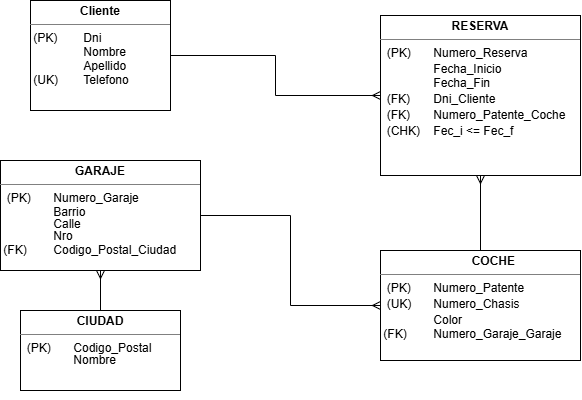

The diagram above was exported from draw.io. Its source (the exported page's mxGraphModel, read from the mxfile embedded in the PNG):
<mxGraphModel dx="1174" dy="1552" grid="1" gridSize="10" guides="1" tooltips="1" connect="1" arrows="1" fold="1" page="1" pageScale="1" pageWidth="827" pageHeight="1169" math="0" shadow="0">
  <root>
    <mxCell id="0" />
    <mxCell id="1" parent="0" />
    <mxCell id="sL1NQct0VK38UeLQs1Hv-18" edge="1" parent="1" source="sL1NQct0VK38UeLQs1Hv-12" style="edgeStyle=orthogonalEdgeStyle;rounded=0;orthogonalLoop=1;jettySize=auto;html=1;exitX=1;exitY=0.5;exitDx=0;exitDy=0;entryX=0;entryY=0.5;entryDx=0;entryDy=0;endArrow=ERmany;endFill=0;startArrow=none;startFill=0;" target="sL1NQct0VK38UeLQs1Hv-13">
      <mxGeometry relative="1" as="geometry" />
    </mxCell>
    <mxCell id="sL1NQct0VK38UeLQs1Hv-12" parent="1" style="verticalAlign=top;align=left;overflow=fill;html=1;whiteSpace=wrap;" value="&lt;p style=&quot;margin:0px;margin-top:4px;text-align:center;&quot;&gt;&lt;b&gt;Cliente&lt;/b&gt;&lt;/p&gt;&lt;hr size=&quot;1&quot; style=&quot;border-style:solid;&quot;&gt;&lt;div style=&quot;height:2px;&quot;&gt;&amp;nbsp;(PK)&lt;span style=&quot;white-space: pre;&quot;&gt;&#09;&lt;/span&gt;Dni&lt;/div&gt;&lt;div style=&quot;height:2px;&quot;&gt;&lt;br&gt;&lt;/div&gt;&lt;div style=&quot;height:2px;&quot;&gt;&lt;span style=&quot;white-space: pre;&quot;&gt;&#09;&lt;/span&gt;&lt;br&gt;&lt;/div&gt;&lt;div style=&quot;height:2px;&quot;&gt;&lt;br&gt;&lt;/div&gt;&lt;div style=&quot;height:2px;&quot;&gt;&lt;span style=&quot;white-space: pre;&quot;&gt;&#09;&lt;/span&gt;&lt;br&gt;&lt;/div&gt;&lt;div style=&quot;height:2px;&quot;&gt;&lt;span style=&quot;white-space: pre;&quot;&gt;&#09;&lt;/span&gt;&lt;br&gt;&lt;/div&gt;&lt;div style=&quot;height:2px;&quot;&gt;&lt;br&gt;&lt;/div&gt;&lt;div style=&quot;height:2px;&quot;&gt;&lt;span style=&quot;white-space: pre;&quot;&gt;&lt;span style=&quot;white-space: pre;&quot;&gt;&#09;&lt;/span&gt;&#09;&lt;/span&gt;Nombre&lt;br&gt;&lt;/div&gt;&lt;div style=&quot;height:2px;&quot;&gt;&lt;br&gt;&lt;/div&gt;&lt;div style=&quot;height:2px;&quot;&gt;&lt;br&gt;&lt;/div&gt;&lt;div style=&quot;height:2px;&quot;&gt;&lt;br&gt;&lt;/div&gt;&lt;div style=&quot;height:2px;&quot;&gt;&lt;br&gt;&lt;/div&gt;&lt;div style=&quot;height:2px;&quot;&gt;&lt;br&gt;&lt;/div&gt;&lt;div style=&quot;height:2px;&quot;&gt;&lt;span style=&quot;white-space: pre;&quot;&gt;&#09;&lt;/span&gt;&lt;br&gt;&lt;/div&gt;&lt;div style=&quot;height:2px;&quot;&gt;&lt;span style=&quot;white-space: pre;&quot;&gt;&#09;&lt;span style=&quot;white-space: pre;&quot;&gt;&#09;&lt;/span&gt;A&lt;/span&gt;pellido&lt;br&gt;&lt;/div&gt;&lt;div style=&quot;height:2px;&quot;&gt;&lt;br&gt;&lt;/div&gt;&lt;div style=&quot;height:2px;&quot;&gt;&lt;br&gt;&lt;/div&gt;&lt;div style=&quot;height:2px;&quot;&gt;&lt;br&gt;&lt;/div&gt;&lt;div style=&quot;height:2px;&quot;&gt;&lt;br&gt;&lt;/div&gt;&lt;div style=&quot;height:2px;&quot;&gt;&lt;br&gt;&lt;/div&gt;&lt;div style=&quot;height:2px;&quot;&gt;&lt;span style=&quot;white-space: pre;&quot;&gt;&#09;&lt;/span&gt;&lt;br&gt;&lt;/div&gt;&lt;div style=&quot;height:2px;&quot;&gt;&amp;nbsp;(UK)&lt;span style=&quot;white-space: pre;&quot;&gt;&#09;&lt;/span&gt;Telefono&lt;br&gt;&lt;/div&gt;" vertex="1">
      <mxGeometry height="110" width="140" x="30" y="-10" as="geometry" />
    </mxCell>
    <mxCell id="sL1NQct0VK38UeLQs1Hv-13" parent="1" style="verticalAlign=top;align=left;overflow=fill;html=1;whiteSpace=wrap;" value="&lt;p style=&quot;margin:0px;margin-top:4px;text-align:center;&quot;&gt;&lt;b&gt;RESERVA&lt;/b&gt;&lt;/p&gt;&lt;hr size=&quot;1&quot; style=&quot;border-style:solid;&quot;&gt;&lt;div style=&quot;height:2px;&quot;&gt;&amp;nbsp; (PK) &lt;span style=&quot;white-space: pre;&quot;&gt;&#09;&lt;/span&gt;Numero_Reserva&lt;/div&gt;&lt;div style=&quot;height:2px;&quot;&gt;&lt;br&gt;&lt;/div&gt;&lt;div style=&quot;height:2px;&quot;&gt;&lt;br&gt;&lt;/div&gt;&lt;div style=&quot;height:2px;&quot;&gt;&lt;br&gt;&lt;/div&gt;&lt;div style=&quot;height:2px;&quot;&gt;&lt;br&gt;&lt;/div&gt;&lt;div style=&quot;height:2px;&quot;&gt;&lt;br&gt;&lt;/div&gt;&lt;div style=&quot;height:2px;&quot;&gt;&lt;span style=&quot;white-space: pre;&quot;&gt;&#09;&lt;/span&gt;&lt;br&gt;&lt;/div&gt;&lt;div style=&quot;height:2px;&quot;&gt;&lt;span style=&quot;white-space: pre;&quot;&gt;&#09;&lt;/span&gt;&lt;br&gt;&lt;/div&gt;&lt;div style=&quot;height:2px;&quot;&gt;&amp;nbsp; &lt;span style=&quot;white-space: pre;&quot;&gt;&#09;&lt;/span&gt;&lt;span style=&quot;white-space: pre;&quot;&gt;&lt;span style=&quot;white-space: pre;&quot;&gt;&#09;&lt;/span&gt;Fecha_Inicio&lt;/span&gt;&lt;br&gt;&lt;/div&gt;&lt;div style=&quot;height:2px;&quot;&gt;&lt;span style=&quot;white-space: pre;&quot;&gt;&lt;br&gt;&lt;/span&gt;&lt;/div&gt;&lt;div style=&quot;height:2px;&quot;&gt;&lt;span style=&quot;white-space: pre;&quot;&gt;&lt;br&gt;&lt;/span&gt;&lt;/div&gt;&lt;div style=&quot;height:2px;&quot;&gt;&lt;span style=&quot;white-space: pre;&quot;&gt;&lt;br&gt;&lt;/span&gt;&lt;/div&gt;&lt;div style=&quot;height:2px;&quot;&gt;&lt;span style=&quot;white-space: pre;&quot;&gt;&lt;br&gt;&lt;/span&gt;&lt;/div&gt;&lt;div style=&quot;height:2px;&quot;&gt;&lt;span style=&quot;white-space: pre;&quot;&gt;&lt;br&gt;&lt;/span&gt;&lt;/div&gt;&lt;div style=&quot;height:2px;&quot;&gt;&lt;span style=&quot;white-space: pre;&quot;&gt;&lt;br&gt;&lt;/span&gt;&lt;/div&gt;&lt;div style=&quot;height:2px;&quot;&gt;&lt;span style=&quot;background-color: transparent; color: light-dark(rgb(0, 0, 0), rgb(255, 255, 255)); white-space: pre;&quot;&gt;&#09;&lt;/span&gt;&lt;span style=&quot;background-color: transparent; color: light-dark(rgb(0, 0, 0), rgb(255, 255, 255)); white-space: pre;&quot;&gt;&#09;&lt;/span&gt;&lt;span style=&quot;background-color: transparent; color: light-dark(rgb(0, 0, 0), rgb(255, 255, 255));&quot;&gt;Fecha_Fin&lt;/span&gt;&lt;/div&gt;&lt;div style=&quot;height:2px;&quot;&gt;&lt;span style=&quot;background-color: transparent; color: light-dark(rgb(0, 0, 0), rgb(255, 255, 255));&quot;&gt;&lt;br&gt;&lt;/span&gt;&lt;/div&gt;&lt;div style=&quot;height:2px;&quot;&gt;&lt;span style=&quot;background-color: transparent; color: light-dark(rgb(0, 0, 0), rgb(255, 255, 255));&quot;&gt;&lt;br&gt;&lt;/span&gt;&lt;/div&gt;&lt;div style=&quot;height:2px;&quot;&gt;&lt;span style=&quot;background-color: transparent; color: light-dark(rgb(0, 0, 0), rgb(255, 255, 255));&quot;&gt;&lt;br&gt;&lt;/span&gt;&lt;/div&gt;&lt;div style=&quot;height:2px;&quot;&gt;&lt;span style=&quot;background-color: transparent; color: light-dark(rgb(0, 0, 0), rgb(255, 255, 255));&quot;&gt;&lt;span style=&quot;white-space: pre;&quot;&gt;&#09;&lt;/span&gt;&lt;br&gt;&lt;/span&gt;&lt;/div&gt;&lt;div style=&quot;height:2px;&quot;&gt;&lt;span style=&quot;white-space: pre;&quot;&gt;&#09;&lt;/span&gt;&lt;br&gt;&lt;/div&gt;&lt;div style=&quot;height:2px;&quot;&gt;&lt;span style=&quot;white-space: pre;&quot;&gt;&#09;&lt;/span&gt;&lt;br&gt;&lt;/div&gt;&lt;div style=&quot;height:2px;&quot;&gt;&lt;span style=&quot;white-space: pre;&quot;&gt;&#09;&lt;/span&gt;&lt;br&gt;&lt;/div&gt;&lt;div style=&quot;height:2px;&quot;&gt;&amp;nbsp; (FK)&lt;span style=&quot;white-space: pre;&quot;&gt;&#09;&lt;/span&gt;Dni_Cliente&lt;br&gt;&lt;/div&gt;&lt;div style=&quot;height:2px;&quot;&gt;&lt;br&gt;&lt;/div&gt;&lt;div style=&quot;height:2px;&quot;&gt;&lt;br&gt;&lt;/div&gt;&lt;div style=&quot;height:2px;&quot;&gt;&lt;span style=&quot;white-space: pre;&quot;&gt;&#09;&lt;/span&gt;&lt;br&gt;&lt;/div&gt;&lt;div style=&quot;height:2px;&quot;&gt;&lt;span style=&quot;white-space: pre;&quot;&gt;&#09;&lt;/span&gt;&lt;br&gt;&lt;/div&gt;&lt;div style=&quot;height:2px;&quot;&gt;&lt;span style=&quot;white-space: pre;&quot;&gt;&#09;&lt;/span&gt;&lt;br&gt;&lt;/div&gt;&lt;div style=&quot;height:2px;&quot;&gt;&lt;span style=&quot;white-space: pre;&quot;&gt;&#09;&lt;/span&gt;&lt;br&gt;&lt;/div&gt;&lt;div style=&quot;height:2px;&quot;&gt;&lt;span style=&quot;white-space: pre;&quot;&gt;&#09;&lt;/span&gt;&lt;br&gt;&lt;/div&gt;&lt;div style=&quot;height:2px;&quot;&gt;&amp;nbsp; (FK)&lt;span style=&quot;white-space: pre;&quot;&gt;&#09;&lt;/span&gt;Numero_Patente_Coche&lt;/div&gt;&lt;div style=&quot;height:2px;&quot;&gt;&lt;br&gt;&lt;/div&gt;&lt;div style=&quot;height:2px;&quot;&gt;&lt;br&gt;&lt;/div&gt;&lt;div style=&quot;height:2px;&quot;&gt;&lt;br&gt;&lt;/div&gt;&lt;div style=&quot;height:2px;&quot;&gt;&lt;span style=&quot;white-space: pre;&quot;&gt;&#09;&lt;/span&gt;&lt;br&gt;&lt;/div&gt;&lt;div style=&quot;height:2px;&quot;&gt;&lt;span style=&quot;white-space: pre;&quot;&gt;&#09;&lt;/span&gt;&lt;br&gt;&lt;/div&gt;&lt;div style=&quot;height:2px;&quot;&gt;&lt;span style=&quot;white-space: pre;&quot;&gt;&#09;&lt;/span&gt;&lt;br&gt;&lt;/div&gt;&lt;div style=&quot;height:2px;&quot;&gt;&lt;span style=&quot;white-space: pre;&quot;&gt;&#09;&lt;/span&gt;&lt;br&gt;&lt;/div&gt;&lt;div style=&quot;height:2px;&quot;&gt;&amp;nbsp; (CHK)&lt;span style=&quot;white-space: pre;&quot;&gt;&#09;&lt;/span&gt;Fec_i &amp;lt;= Fec_f&lt;/div&gt;" vertex="1">
      <mxGeometry height="160" width="200" x="380" y="5" as="geometry" />
    </mxCell>
    <mxCell id="sL1NQct0VK38UeLQs1Hv-14" parent="1" style="verticalAlign=top;align=left;overflow=fill;html=1;whiteSpace=wrap;" value="&lt;p style=&quot;margin:0px;margin-top:4px;text-align:center;&quot;&gt;&lt;b&gt;GARAJE&lt;/b&gt;&lt;/p&gt;&lt;hr size=&quot;1&quot; style=&quot;border-style:solid;&quot;&gt;&lt;div style=&quot;height:2px;&quot;&gt;&amp;nbsp; (PK)&lt;span style=&quot;white-space: pre;&quot;&gt;&#09;&lt;/span&gt;Numero_Garaje&lt;/div&gt;&lt;div style=&quot;height:2px;&quot;&gt;&lt;br&gt;&lt;/div&gt;&lt;div style=&quot;height:2px;&quot;&gt;&lt;br&gt;&lt;/div&gt;&lt;div style=&quot;height:2px;&quot;&gt;&lt;br&gt;&lt;/div&gt;&lt;div style=&quot;height:2px;&quot;&gt;&lt;span style=&quot;white-space: pre;&quot;&gt;&#09;&lt;/span&gt;&lt;br&gt;&lt;/div&gt;&lt;div style=&quot;height:2px;&quot;&gt;&lt;span style=&quot;white-space: pre;&quot;&gt;&#09;&lt;/span&gt;&lt;br&gt;&lt;/div&gt;&lt;div style=&quot;height:2px;&quot;&gt;&lt;span style=&quot;white-space: pre;&quot;&gt;&#09;&lt;/span&gt;&lt;br&gt;&lt;/div&gt;&lt;div style=&quot;height:2px;&quot;&gt;&lt;span style=&quot;white-space: pre;&quot;&gt;&#09;&lt;/span&gt;&lt;span style=&quot;white-space: pre;&quot;&gt;&#09;&lt;/span&gt;Barrio&lt;br&gt;&lt;/div&gt;&lt;div style=&quot;height:2px;&quot;&gt;&lt;br&gt;&lt;/div&gt;&lt;div style=&quot;height:2px;&quot;&gt;&lt;br&gt;&lt;/div&gt;&lt;div style=&quot;height:2px;&quot;&gt;&lt;br&gt;&lt;/div&gt;&lt;div style=&quot;height:2px;&quot;&gt;&lt;br&gt;&lt;/div&gt;&lt;div style=&quot;height:2px;&quot;&gt;&lt;br&gt;&lt;/div&gt;&lt;div style=&quot;height:2px;&quot;&gt;&lt;span style=&quot;white-space: pre;&quot;&gt;&#09;&lt;/span&gt;&lt;span style=&quot;white-space: pre;&quot;&gt;&#09;&lt;/span&gt;Calle&lt;br&gt;&lt;/div&gt;&lt;div style=&quot;height:2px;&quot;&gt;&lt;br&gt;&lt;/div&gt;&lt;div style=&quot;height:2px;&quot;&gt;&lt;br&gt;&lt;/div&gt;&lt;div style=&quot;height:2px;&quot;&gt;&lt;br&gt;&lt;/div&gt;&lt;div style=&quot;height:2px;&quot;&gt;&lt;br&gt;&lt;/div&gt;&lt;div style=&quot;height:2px;&quot;&gt;&lt;span style=&quot;white-space: pre;&quot;&gt;&#09;&lt;/span&gt;&lt;span style=&quot;white-space: pre;&quot;&gt;&#09;&lt;/span&gt;&lt;/div&gt;&lt;div style=&quot;height:2px;&quot;&gt;&lt;span style=&quot;white-space: pre;&quot;&gt;&#09;&lt;/span&gt;&lt;span style=&quot;white-space: pre;&quot;&gt;&#09;&lt;/span&gt;Nro&lt;/div&gt;&lt;div style=&quot;height:2px;&quot;&gt;&lt;br&gt;&lt;/div&gt;&lt;div style=&quot;height:2px;&quot;&gt;&lt;br&gt;&lt;/div&gt;&lt;div style=&quot;height:2px;&quot;&gt;&lt;br&gt;&lt;/div&gt;&lt;div style=&quot;height:2px;&quot;&gt;&lt;br&gt;&lt;/div&gt;&lt;div style=&quot;height:2px;&quot;&gt;&lt;br&gt;&lt;/div&gt;&lt;div style=&quot;height:2px;&quot;&gt;&lt;br&gt;&lt;/div&gt;&lt;div style=&quot;height:2px;&quot;&gt;&amp;nbsp;(FK)&lt;span style=&quot;white-space: pre;&quot;&gt;&#09;&lt;/span&gt;Codigo_Postal_Ciudad&lt;/div&gt;" vertex="1">
      <mxGeometry height="110" width="200" y="150" as="geometry" />
    </mxCell>
    <mxCell id="8PvlkFhqrgf0KIcYE0Tj-4" edge="1" parent="1" source="sL1NQct0VK38UeLQs1Hv-17" style="edgeStyle=orthogonalEdgeStyle;rounded=0;orthogonalLoop=1;jettySize=auto;html=1;exitX=0.5;exitY=0;exitDx=0;exitDy=0;entryX=0.5;entryY=1;entryDx=0;entryDy=0;endArrow=ERmany;endFill=0;" target="sL1NQct0VK38UeLQs1Hv-13">
      <mxGeometry relative="1" as="geometry" />
    </mxCell>
    <mxCell id="sL1NQct0VK38UeLQs1Hv-17" parent="1" style="verticalAlign=top;align=left;overflow=fill;html=1;whiteSpace=wrap;" value="&lt;p style=&quot;margin:0px;margin-top:4px;text-align:center;&quot;&gt;&lt;span style=&quot;white-space: pre;&quot;&gt;&#09;&lt;/span&gt;&lt;b&gt;COCHE&lt;/b&gt;&lt;/p&gt;&lt;hr size=&quot;1&quot; style=&quot;border-style:solid;&quot;&gt;&lt;div style=&quot;height:2px;&quot;&gt;&amp;nbsp; (PK) &lt;span style=&quot;white-space: pre;&quot;&gt;&#09;&lt;/span&gt;Numero_Patente&lt;/div&gt;&lt;div style=&quot;height:2px;&quot;&gt;&lt;br&gt;&lt;/div&gt;&lt;div style=&quot;height:2px;&quot;&gt;&lt;br&gt;&lt;/div&gt;&lt;div style=&quot;height:2px;&quot;&gt;&lt;br&gt;&lt;/div&gt;&lt;div style=&quot;height:2px;&quot;&gt;&lt;br&gt;&lt;/div&gt;&lt;div style=&quot;height:2px;&quot;&gt;&lt;br&gt;&lt;/div&gt;&lt;div style=&quot;height:2px;&quot;&gt;&lt;br&gt;&lt;/div&gt;&lt;div style=&quot;height:2px;&quot;&gt;&lt;br&gt;&lt;/div&gt;&lt;div style=&quot;height:2px;&quot;&gt;&amp;nbsp; (UK)&lt;span style=&quot;white-space: pre;&quot;&gt;&#09;&lt;/span&gt;Numero_Chasis&lt;/div&gt;&lt;div style=&quot;height:2px;&quot;&gt;&lt;br&gt;&lt;/div&gt;&lt;div style=&quot;height:2px;&quot;&gt;&lt;br&gt;&lt;/div&gt;&lt;div style=&quot;height:2px;&quot;&gt;&lt;br&gt;&lt;/div&gt;&lt;div style=&quot;height:2px;&quot;&gt;&lt;br&gt;&lt;/div&gt;&lt;div style=&quot;height:2px;&quot;&gt;&lt;br&gt;&lt;/div&gt;&lt;div style=&quot;height:2px;&quot;&gt;&lt;span style=&quot;white-space: pre;&quot;&gt;&#09;&lt;/span&gt;&lt;br&gt;&lt;/div&gt;&lt;div style=&quot;height:2px;&quot;&gt;&lt;span style=&quot;white-space: pre;&quot;&gt;&#09;&lt;/span&gt;&lt;br&gt;&lt;/div&gt;&lt;div style=&quot;height:2px;&quot;&gt;&amp;nbsp;&lt;span style=&quot;white-space: pre;&quot;&gt;&#09;&lt;/span&gt;&lt;span style=&quot;white-space: pre;&quot;&gt;&#09;&lt;/span&gt;Color&lt;/div&gt;&lt;div style=&quot;height:2px;&quot;&gt;&lt;br&gt;&lt;/div&gt;&lt;div style=&quot;height:2px;&quot;&gt;&lt;br&gt;&lt;/div&gt;&lt;div style=&quot;height:2px;&quot;&gt;&lt;br&gt;&lt;/div&gt;&lt;div style=&quot;height:2px;&quot;&gt;&lt;br&gt;&lt;/div&gt;&lt;div style=&quot;height:2px;&quot;&gt;&lt;br&gt;&lt;/div&gt;&lt;div style=&quot;height:2px;&quot;&gt;&lt;br&gt;&lt;/div&gt;&lt;div style=&quot;height:2px;&quot;&gt;&amp;nbsp;(FK)&lt;span style=&quot;white-space: pre;&quot;&gt;&#09;&lt;/span&gt;Numero_Garaje_Garaje&lt;/div&gt;" vertex="1">
      <mxGeometry height="110" width="200" x="380" y="240" as="geometry" />
    </mxCell>
    <mxCell id="sL1NQct0VK38UeLQs1Hv-19" edge="1" parent="1" source="sL1NQct0VK38UeLQs1Hv-14" style="edgeStyle=orthogonalEdgeStyle;rounded=0;orthogonalLoop=1;jettySize=auto;html=1;exitX=1;exitY=0.5;exitDx=0;exitDy=0;entryX=0;entryY=0.5;entryDx=0;entryDy=0;endArrow=ERmany;endFill=0;" target="sL1NQct0VK38UeLQs1Hv-17">
      <mxGeometry relative="1" as="geometry" />
    </mxCell>
    <mxCell id="8PvlkFhqrgf0KIcYE0Tj-5" edge="1" parent="1" source="8PvlkFhqrgf0KIcYE0Tj-1" style="edgeStyle=orthogonalEdgeStyle;rounded=0;orthogonalLoop=1;jettySize=auto;html=1;exitX=0.5;exitY=0;exitDx=0;exitDy=0;entryX=0.5;entryY=1;entryDx=0;entryDy=0;endArrow=ERmany;endFill=0;" target="sL1NQct0VK38UeLQs1Hv-14">
      <mxGeometry relative="1" as="geometry" />
    </mxCell>
    <mxCell id="8PvlkFhqrgf0KIcYE0Tj-1" parent="1" style="verticalAlign=top;align=left;overflow=fill;html=1;whiteSpace=wrap;" value="&lt;p style=&quot;margin:0px;margin-top:4px;text-align:center;&quot;&gt;&lt;b&gt;CIUDAD&lt;/b&gt;&lt;/p&gt;&lt;hr size=&quot;1&quot; style=&quot;border-style:solid;&quot;&gt;&lt;div style=&quot;height:2px;&quot;&gt;&amp;nbsp; (PK)&lt;span style=&quot;white-space: pre;&quot;&gt;&#09;&lt;/span&gt;Codigo_Postal&lt;/div&gt;&lt;div style=&quot;height:2px;&quot;&gt;&lt;br&gt;&lt;/div&gt;&lt;div style=&quot;height:2px;&quot;&gt;&lt;br&gt;&lt;/div&gt;&lt;div style=&quot;height:2px;&quot;&gt;&lt;br&gt;&lt;/div&gt;&lt;div style=&quot;height:2px;&quot;&gt;&lt;br&gt;&lt;/div&gt;&lt;div style=&quot;height:2px;&quot;&gt;&lt;br&gt;&lt;/div&gt;&lt;div style=&quot;height:2px;&quot;&gt;&lt;span style=&quot;white-space: pre;&quot;&gt;&#09;&lt;/span&gt;&lt;span style=&quot;white-space: pre;&quot;&gt;&#09;&lt;/span&gt;Nombre&lt;br&gt;&lt;/div&gt;" vertex="1">
      <mxGeometry height="80" width="160" x="20" y="300" as="geometry" />
    </mxCell>
    <mxCell id="8PvlkFhqrgf0KIcYE0Tj-2" edge="1" parent="1" source="8PvlkFhqrgf0KIcYE0Tj-1" style="edgeStyle=orthogonalEdgeStyle;rounded=0;orthogonalLoop=1;jettySize=auto;html=1;innerLoopWaypoints=1;exitX=0.5;exitY=1;exitDx=0;exitDy=0;" target="8PvlkFhqrgf0KIcYE0Tj-1">
      <mxGeometry relative="1" as="geometry" />
    </mxCell>
  </root>
</mxGraphModel>